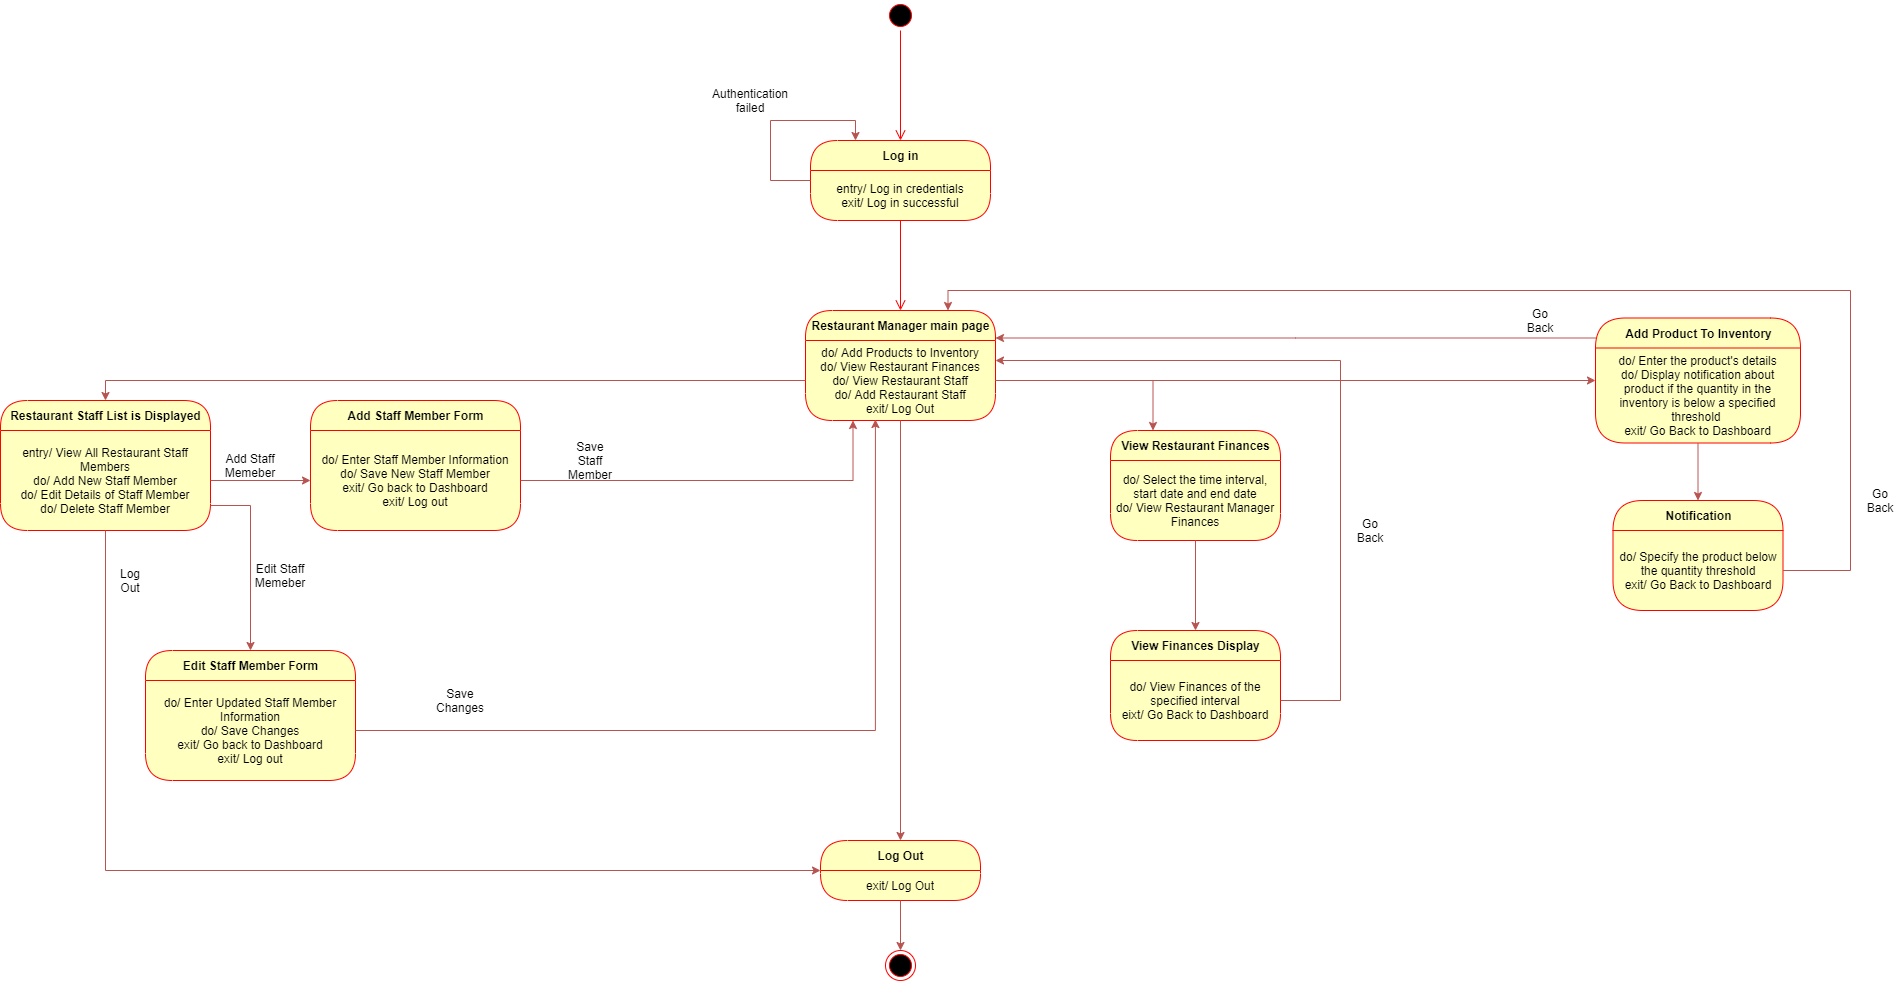

The diagram above was exported from draw.io. Its source (the exported page's mxGraphModel, read from the mxfile embedded in the PNG):
<mxGraphModel dx="2141" dy="582" grid="1" gridSize="10" guides="1" tooltips="1" connect="1" arrows="1" fold="1" page="1" pageScale="1" pageWidth="827" pageHeight="1169" math="0" shadow="0">
  <root>
    <mxCell id="0" />
    <mxCell id="1" parent="0" />
    <mxCell id="K-aiKXqr6bV2gYxCAUEF-2" value="Log in" style="swimlane;html=1;fontStyle=1;align=center;verticalAlign=middle;childLayout=stackLayout;horizontal=1;startSize=30;horizontalStack=0;resizeParent=0;resizeLast=1;container=0;fontColor=#000000;collapsible=0;rounded=1;arcSize=30;strokeColor=#ff0000;fillColor=#ffffc0;swimlaneFillColor=#ffffc0;dropTarget=0;" parent="1" vertex="1">
      <mxGeometry x="330" y="160" width="180" height="80" as="geometry" />
    </mxCell>
    <mxCell id="K-aiKXqr6bV2gYxCAUEF-7" value="entry/ Log in credentials&lt;br&gt;exit/ Log in successful" style="text;html=1;strokeColor=none;fillColor=none;align=center;verticalAlign=middle;spacingLeft=4;spacingRight=4;whiteSpace=wrap;overflow=hidden;rotatable=0;fontColor=#000000;" parent="K-aiKXqr6bV2gYxCAUEF-2" vertex="1">
      <mxGeometry y="30" width="180" height="50" as="geometry" />
    </mxCell>
    <mxCell id="K-aiKXqr6bV2gYxCAUEF-3" value="entry/ Log in credentials&lt;br&gt;exit/ Log in successful" style="text;html=1;strokeColor=none;fillColor=none;align=center;verticalAlign=middle;spacingLeft=4;spacingRight=4;whiteSpace=wrap;overflow=hidden;rotatable=0;fontColor=#000000;" parent="K-aiKXqr6bV2gYxCAUEF-2" vertex="1">
      <mxGeometry y="80" width="180" as="geometry" />
    </mxCell>
    <mxCell id="K-aiKXqr6bV2gYxCAUEF-8" style="edgeStyle=orthogonalEdgeStyle;rounded=0;orthogonalLoop=1;jettySize=auto;html=1;entryX=0.25;entryY=0;entryDx=0;entryDy=0;fillColor=#f8cecc;strokeColor=#b85450;" parent="K-aiKXqr6bV2gYxCAUEF-2" source="K-aiKXqr6bV2gYxCAUEF-7" target="K-aiKXqr6bV2gYxCAUEF-2" edge="1">
      <mxGeometry relative="1" as="geometry">
        <mxPoint x="-50" y="-60" as="targetPoint" />
        <Array as="points">
          <mxPoint x="-40" y="40" />
          <mxPoint x="-40" y="-20" />
          <mxPoint x="45" y="-20" />
        </Array>
      </mxGeometry>
    </mxCell>
    <mxCell id="K-aiKXqr6bV2gYxCAUEF-4" value="" style="edgeStyle=orthogonalEdgeStyle;html=1;verticalAlign=bottom;endArrow=open;endSize=8;strokeColor=#ff0000;entryX=0.5;entryY=0;entryDx=0;entryDy=0;" parent="1" source="K-aiKXqr6bV2gYxCAUEF-2" target="K-aiKXqr6bV2gYxCAUEF-12" edge="1">
      <mxGeometry relative="1" as="geometry">
        <mxPoint x="420" y="320" as="targetPoint" />
      </mxGeometry>
    </mxCell>
    <mxCell id="K-aiKXqr6bV2gYxCAUEF-5" value="" style="ellipse;html=1;shape=startState;fillColor=#000000;strokeColor=#ff0000;" parent="1" vertex="1">
      <mxGeometry x="405" y="20" width="30" height="30" as="geometry" />
    </mxCell>
    <mxCell id="K-aiKXqr6bV2gYxCAUEF-6" value="" style="edgeStyle=orthogonalEdgeStyle;html=1;verticalAlign=bottom;endArrow=open;endSize=8;strokeColor=#ff0000;entryX=0.5;entryY=0;entryDx=0;entryDy=0;" parent="1" source="K-aiKXqr6bV2gYxCAUEF-5" target="K-aiKXqr6bV2gYxCAUEF-2" edge="1">
      <mxGeometry relative="1" as="geometry">
        <mxPoint x="414" y="110" as="targetPoint" />
        <Array as="points" />
      </mxGeometry>
    </mxCell>
    <mxCell id="K-aiKXqr6bV2gYxCAUEF-9" value="Authentication failed" style="text;html=1;strokeColor=none;fillColor=none;align=center;verticalAlign=middle;whiteSpace=wrap;rounded=0;" parent="1" vertex="1">
      <mxGeometry x="250" y="110" width="40" height="20" as="geometry" />
    </mxCell>
    <mxCell id="K-aiKXqr6bV2gYxCAUEF-12" value="Restaurant Manager main page" style="swimlane;html=1;fontStyle=1;align=center;verticalAlign=middle;childLayout=stackLayout;horizontal=1;startSize=30;horizontalStack=0;resizeParent=0;resizeLast=1;container=0;fontColor=#000000;collapsible=0;rounded=1;arcSize=30;strokeColor=#ff0000;fillColor=#ffffc0;swimlaneFillColor=#ffffc0;dropTarget=0;" parent="1" vertex="1">
      <mxGeometry x="325" y="330" width="190" height="110" as="geometry" />
    </mxCell>
    <mxCell id="K-aiKXqr6bV2gYxCAUEF-13" value="do/ Add Products to Inventory&lt;br&gt;do/ View Restaurant Finances&lt;br&gt;do/ View Restaurant Staff&lt;br&gt;do/ Add Restaurant Staff&lt;br&gt;exit/ Log Out" style="text;html=1;strokeColor=none;fillColor=none;align=center;verticalAlign=middle;spacingLeft=4;spacingRight=4;whiteSpace=wrap;overflow=hidden;rotatable=0;fontColor=#000000;" parent="K-aiKXqr6bV2gYxCAUEF-12" vertex="1">
      <mxGeometry y="30" width="190" height="80" as="geometry" />
    </mxCell>
    <mxCell id="MQiLlf1fS5jA79qO9HaA-1" value="Restaurant Staff List is Displayed" style="swimlane;html=1;fontStyle=1;align=center;verticalAlign=middle;childLayout=stackLayout;horizontal=1;startSize=30;horizontalStack=0;resizeParent=0;resizeLast=1;container=0;fontColor=#000000;collapsible=0;rounded=1;arcSize=30;strokeColor=#ff0000;fillColor=#ffffc0;swimlaneFillColor=#ffffc0;dropTarget=0;" vertex="1" parent="1">
      <mxGeometry x="-480" y="420" width="210" height="130" as="geometry" />
    </mxCell>
    <mxCell id="MQiLlf1fS5jA79qO9HaA-2" value="entry/ View All Restaurant Staff Members&lt;br&gt;do/ Add New Staff Member&lt;br&gt;do/ Edit Details of Staff Member&lt;br&gt;do/ Delete Staff Member" style="text;html=1;strokeColor=none;fillColor=none;align=center;verticalAlign=middle;spacingLeft=4;spacingRight=4;whiteSpace=wrap;overflow=hidden;rotatable=0;fontColor=#000000;" vertex="1" parent="MQiLlf1fS5jA79qO9HaA-1">
      <mxGeometry y="30" width="210" height="100" as="geometry" />
    </mxCell>
    <mxCell id="MQiLlf1fS5jA79qO9HaA-4" style="edgeStyle=orthogonalEdgeStyle;rounded=0;orthogonalLoop=1;jettySize=auto;html=1;entryX=0.5;entryY=0;entryDx=0;entryDy=0;fillColor=#f8cecc;strokeColor=#b85450;" edge="1" parent="1" source="K-aiKXqr6bV2gYxCAUEF-13" target="MQiLlf1fS5jA79qO9HaA-1">
      <mxGeometry relative="1" as="geometry" />
    </mxCell>
    <mxCell id="MQiLlf1fS5jA79qO9HaA-5" value="Add Staff Member Form" style="swimlane;html=1;fontStyle=1;align=center;verticalAlign=middle;childLayout=stackLayout;horizontal=1;startSize=30;horizontalStack=0;resizeParent=0;resizeLast=1;container=0;fontColor=#000000;collapsible=0;rounded=1;arcSize=30;strokeColor=#ff0000;fillColor=#ffffc0;swimlaneFillColor=#ffffc0;dropTarget=0;" vertex="1" parent="1">
      <mxGeometry x="-170" y="420" width="210" height="130" as="geometry" />
    </mxCell>
    <mxCell id="MQiLlf1fS5jA79qO9HaA-6" value="do/ Enter Staff Member Information&lt;br&gt;do/ Save New Staff Member&lt;br&gt;exit/ Go back to Dashboard&lt;br&gt;exit/ Log out" style="text;html=1;strokeColor=none;fillColor=none;align=center;verticalAlign=middle;spacingLeft=4;spacingRight=4;whiteSpace=wrap;overflow=hidden;rotatable=0;fontColor=#000000;" vertex="1" parent="MQiLlf1fS5jA79qO9HaA-5">
      <mxGeometry y="30" width="210" height="100" as="geometry" />
    </mxCell>
    <mxCell id="MQiLlf1fS5jA79qO9HaA-8" style="edgeStyle=orthogonalEdgeStyle;rounded=0;orthogonalLoop=1;jettySize=auto;html=1;entryX=0;entryY=0.5;entryDx=0;entryDy=0;fillColor=#f8cecc;strokeColor=#b85450;" edge="1" parent="1" source="MQiLlf1fS5jA79qO9HaA-2" target="MQiLlf1fS5jA79qO9HaA-6">
      <mxGeometry relative="1" as="geometry" />
    </mxCell>
    <mxCell id="MQiLlf1fS5jA79qO9HaA-9" value="Add Staff Memeber" style="text;html=1;strokeColor=none;fillColor=none;align=center;verticalAlign=middle;whiteSpace=wrap;rounded=0;" vertex="1" parent="1">
      <mxGeometry x="-250" y="475" width="40" height="20" as="geometry" />
    </mxCell>
    <mxCell id="MQiLlf1fS5jA79qO9HaA-10" style="edgeStyle=orthogonalEdgeStyle;rounded=0;orthogonalLoop=1;jettySize=auto;html=1;entryX=0.25;entryY=1;entryDx=0;entryDy=0;fillColor=#f8cecc;strokeColor=#b85450;" edge="1" parent="1" source="MQiLlf1fS5jA79qO9HaA-6" target="K-aiKXqr6bV2gYxCAUEF-13">
      <mxGeometry relative="1" as="geometry" />
    </mxCell>
    <mxCell id="MQiLlf1fS5jA79qO9HaA-11" value="Save Staff Member" style="text;html=1;strokeColor=none;fillColor=none;align=center;verticalAlign=middle;whiteSpace=wrap;rounded=0;" vertex="1" parent="1">
      <mxGeometry x="90" y="470" width="40" height="20" as="geometry" />
    </mxCell>
    <mxCell id="MQiLlf1fS5jA79qO9HaA-12" value="Edit Staff Member Form" style="swimlane;html=1;fontStyle=1;align=center;verticalAlign=middle;childLayout=stackLayout;horizontal=1;startSize=30;horizontalStack=0;resizeParent=0;resizeLast=1;container=0;fontColor=#000000;collapsible=0;rounded=1;arcSize=30;strokeColor=#ff0000;fillColor=#ffffc0;swimlaneFillColor=#ffffc0;dropTarget=0;" vertex="1" parent="1">
      <mxGeometry x="-335" y="670" width="210" height="130" as="geometry" />
    </mxCell>
    <mxCell id="MQiLlf1fS5jA79qO9HaA-13" value="do/ Enter Updated Staff Member Information&lt;br&gt;do/ Save Changes&lt;br&gt;exit/ Go back to Dashboard&lt;br&gt;exit/ Log out" style="text;html=1;strokeColor=none;fillColor=none;align=center;verticalAlign=middle;spacingLeft=4;spacingRight=4;whiteSpace=wrap;overflow=hidden;rotatable=0;fontColor=#000000;" vertex="1" parent="MQiLlf1fS5jA79qO9HaA-12">
      <mxGeometry y="30" width="210" height="100" as="geometry" />
    </mxCell>
    <mxCell id="MQiLlf1fS5jA79qO9HaA-14" style="edgeStyle=orthogonalEdgeStyle;rounded=0;orthogonalLoop=1;jettySize=auto;html=1;exitX=1;exitY=0.75;exitDx=0;exitDy=0;fillColor=#f8cecc;strokeColor=#b85450;" edge="1" parent="1" source="MQiLlf1fS5jA79qO9HaA-2" target="MQiLlf1fS5jA79qO9HaA-12">
      <mxGeometry relative="1" as="geometry" />
    </mxCell>
    <mxCell id="MQiLlf1fS5jA79qO9HaA-15" value="Edit Staff Memeber" style="text;html=1;strokeColor=none;fillColor=none;align=center;verticalAlign=middle;whiteSpace=wrap;rounded=0;" vertex="1" parent="1">
      <mxGeometry x="-220" y="585" width="40" height="20" as="geometry" />
    </mxCell>
    <mxCell id="MQiLlf1fS5jA79qO9HaA-16" style="edgeStyle=orthogonalEdgeStyle;rounded=0;orthogonalLoop=1;jettySize=auto;html=1;entryX=0.368;entryY=0.988;entryDx=0;entryDy=0;entryPerimeter=0;fillColor=#f8cecc;strokeColor=#b85450;" edge="1" parent="1" source="MQiLlf1fS5jA79qO9HaA-13" target="K-aiKXqr6bV2gYxCAUEF-13">
      <mxGeometry relative="1" as="geometry" />
    </mxCell>
    <mxCell id="MQiLlf1fS5jA79qO9HaA-17" value="Save Changes" style="text;html=1;strokeColor=none;fillColor=none;align=center;verticalAlign=middle;whiteSpace=wrap;rounded=0;" vertex="1" parent="1">
      <mxGeometry x="-40" y="710" width="40" height="20" as="geometry" />
    </mxCell>
    <mxCell id="MQiLlf1fS5jA79qO9HaA-20" style="edgeStyle=orthogonalEdgeStyle;rounded=0;orthogonalLoop=1;jettySize=auto;html=1;entryX=0.5;entryY=0;entryDx=0;entryDy=0;fillColor=#f8cecc;strokeColor=#b85450;" edge="1" parent="1" source="K-aiKXqr6bV2gYxCAUEF-13" target="MQiLlf1fS5jA79qO9HaA-23">
      <mxGeometry relative="1" as="geometry">
        <mxPoint x="420" y="880" as="targetPoint" />
      </mxGeometry>
    </mxCell>
    <mxCell id="MQiLlf1fS5jA79qO9HaA-22" value="Log Out" style="text;html=1;strokeColor=none;fillColor=none;align=center;verticalAlign=middle;whiteSpace=wrap;rounded=0;" vertex="1" parent="1">
      <mxGeometry x="-370" y="590" width="40" height="20" as="geometry" />
    </mxCell>
    <mxCell id="MQiLlf1fS5jA79qO9HaA-23" value="Log Out" style="swimlane;html=1;fontStyle=1;align=center;verticalAlign=middle;childLayout=stackLayout;horizontal=1;startSize=30;horizontalStack=0;resizeParent=0;resizeLast=1;container=0;fontColor=#000000;collapsible=0;rounded=1;arcSize=30;strokeColor=#ff0000;fillColor=#ffffc0;swimlaneFillColor=#ffffc0;dropTarget=0;" vertex="1" parent="1">
      <mxGeometry x="340" y="860" width="160" height="60" as="geometry" />
    </mxCell>
    <mxCell id="MQiLlf1fS5jA79qO9HaA-24" value="exit/ Log Out" style="text;html=1;strokeColor=none;fillColor=none;align=center;verticalAlign=middle;spacingLeft=4;spacingRight=4;whiteSpace=wrap;overflow=hidden;rotatable=0;fontColor=#000000;" vertex="1" parent="MQiLlf1fS5jA79qO9HaA-23">
      <mxGeometry y="30" width="160" height="30" as="geometry" />
    </mxCell>
    <mxCell id="MQiLlf1fS5jA79qO9HaA-29" value="Subtitle" style="text;html=1;strokeColor=none;fillColor=none;align=center;verticalAlign=middle;spacingLeft=4;spacingRight=4;whiteSpace=wrap;overflow=hidden;rotatable=0;fontColor=#000000;" vertex="1" parent="MQiLlf1fS5jA79qO9HaA-23">
      <mxGeometry y="60" width="160" as="geometry" />
    </mxCell>
    <mxCell id="MQiLlf1fS5jA79qO9HaA-26" value="" style="ellipse;html=1;shape=endState;fillColor=#000000;strokeColor=#ff0000;" vertex="1" parent="1">
      <mxGeometry x="405" y="970" width="30" height="30" as="geometry" />
    </mxCell>
    <mxCell id="MQiLlf1fS5jA79qO9HaA-27" style="edgeStyle=orthogonalEdgeStyle;rounded=0;orthogonalLoop=1;jettySize=auto;html=1;entryX=0;entryY=0;entryDx=0;entryDy=0;fillColor=#f8cecc;strokeColor=#b85450;" edge="1" parent="1" source="MQiLlf1fS5jA79qO9HaA-2" target="MQiLlf1fS5jA79qO9HaA-24">
      <mxGeometry relative="1" as="geometry">
        <Array as="points">
          <mxPoint x="-375" y="890" />
        </Array>
      </mxGeometry>
    </mxCell>
    <mxCell id="MQiLlf1fS5jA79qO9HaA-28" style="edgeStyle=orthogonalEdgeStyle;rounded=0;orthogonalLoop=1;jettySize=auto;html=1;fillColor=#f8cecc;strokeColor=#b85450;" edge="1" parent="1" source="MQiLlf1fS5jA79qO9HaA-24" target="MQiLlf1fS5jA79qO9HaA-26">
      <mxGeometry relative="1" as="geometry" />
    </mxCell>
    <mxCell id="MQiLlf1fS5jA79qO9HaA-32" value="View Restaurant Finances" style="swimlane;html=1;fontStyle=1;align=center;verticalAlign=middle;childLayout=stackLayout;horizontal=1;startSize=30;horizontalStack=0;resizeParent=0;resizeLast=1;container=0;fontColor=#000000;collapsible=0;rounded=1;arcSize=30;strokeColor=#ff0000;fillColor=#ffffc0;swimlaneFillColor=#ffffc0;dropTarget=0;" vertex="1" parent="1">
      <mxGeometry x="630" y="450" width="170" height="110" as="geometry" />
    </mxCell>
    <mxCell id="MQiLlf1fS5jA79qO9HaA-33" value="do/ Select the time interval, start date and end date&lt;br&gt;do/ View Restaurant Manager Finances" style="text;html=1;strokeColor=none;fillColor=none;align=center;verticalAlign=middle;spacingLeft=4;spacingRight=4;whiteSpace=wrap;overflow=hidden;rotatable=0;fontColor=#000000;" vertex="1" parent="MQiLlf1fS5jA79qO9HaA-32">
      <mxGeometry y="30" width="170" height="80" as="geometry" />
    </mxCell>
    <mxCell id="MQiLlf1fS5jA79qO9HaA-36" value="View Finances Display" style="swimlane;html=1;fontStyle=1;align=center;verticalAlign=middle;childLayout=stackLayout;horizontal=1;startSize=30;horizontalStack=0;resizeParent=0;resizeLast=1;container=0;fontColor=#000000;collapsible=0;rounded=1;arcSize=30;strokeColor=#ff0000;fillColor=#ffffc0;swimlaneFillColor=#ffffc0;dropTarget=0;" vertex="1" parent="1">
      <mxGeometry x="630" y="650" width="170" height="110" as="geometry" />
    </mxCell>
    <mxCell id="MQiLlf1fS5jA79qO9HaA-37" value="do/ View Finances of the specified interval&lt;br&gt;eixt/ Go Back to Dashboard" style="text;html=1;strokeColor=none;fillColor=none;align=center;verticalAlign=middle;spacingLeft=4;spacingRight=4;whiteSpace=wrap;overflow=hidden;rotatable=0;fontColor=#000000;" vertex="1" parent="MQiLlf1fS5jA79qO9HaA-36">
      <mxGeometry y="30" width="170" height="80" as="geometry" />
    </mxCell>
    <mxCell id="MQiLlf1fS5jA79qO9HaA-50" value="do/ View Finances of the specified interval&lt;br&gt;eixt/ Go Back to Dashboard" style="text;html=1;strokeColor=none;fillColor=none;align=center;verticalAlign=middle;spacingLeft=4;spacingRight=4;whiteSpace=wrap;overflow=hidden;rotatable=0;fontColor=#000000;" vertex="1" parent="MQiLlf1fS5jA79qO9HaA-36">
      <mxGeometry y="110" width="170" as="geometry" />
    </mxCell>
    <mxCell id="MQiLlf1fS5jA79qO9HaA-38" style="edgeStyle=orthogonalEdgeStyle;rounded=0;orthogonalLoop=1;jettySize=auto;html=1;entryX=0.5;entryY=0;entryDx=0;entryDy=0;fillColor=#f8cecc;strokeColor=#b85450;" edge="1" parent="1" source="MQiLlf1fS5jA79qO9HaA-33" target="MQiLlf1fS5jA79qO9HaA-36">
      <mxGeometry relative="1" as="geometry" />
    </mxCell>
    <mxCell id="MQiLlf1fS5jA79qO9HaA-41" value="Go Back" style="text;html=1;strokeColor=none;fillColor=none;align=center;verticalAlign=middle;whiteSpace=wrap;rounded=0;" vertex="1" parent="1">
      <mxGeometry x="1380" y="510" width="40" height="20" as="geometry" />
    </mxCell>
    <mxCell id="MQiLlf1fS5jA79qO9HaA-44" value="Go Back" style="text;html=1;strokeColor=none;fillColor=none;align=center;verticalAlign=middle;whiteSpace=wrap;rounded=0;" vertex="1" parent="1">
      <mxGeometry x="870" y="540" width="40" height="20" as="geometry" />
    </mxCell>
    <mxCell id="MQiLlf1fS5jA79qO9HaA-45" style="edgeStyle=orthogonalEdgeStyle;rounded=0;orthogonalLoop=1;jettySize=auto;html=1;entryX=0.25;entryY=0;entryDx=0;entryDy=0;fillColor=#f8cecc;strokeColor=#b85450;" edge="1" parent="1" source="K-aiKXqr6bV2gYxCAUEF-13" target="MQiLlf1fS5jA79qO9HaA-32">
      <mxGeometry relative="1" as="geometry" />
    </mxCell>
    <mxCell id="MQiLlf1fS5jA79qO9HaA-59" style="edgeStyle=orthogonalEdgeStyle;rounded=0;orthogonalLoop=1;jettySize=auto;html=1;entryX=1;entryY=0.25;entryDx=0;entryDy=0;fillColor=#f8cecc;strokeColor=#b85450;" edge="1" parent="1" source="MQiLlf1fS5jA79qO9HaA-47" target="K-aiKXqr6bV2gYxCAUEF-12">
      <mxGeometry relative="1" as="geometry">
        <Array as="points">
          <mxPoint x="815" y="358" />
        </Array>
      </mxGeometry>
    </mxCell>
    <mxCell id="MQiLlf1fS5jA79qO9HaA-47" value="Add Product To Inventory" style="swimlane;html=1;fontStyle=1;align=center;verticalAlign=middle;childLayout=stackLayout;horizontal=1;startSize=30;horizontalStack=0;resizeParent=0;resizeLast=1;container=0;fontColor=#000000;collapsible=0;rounded=1;arcSize=42;strokeColor=#ff0000;fillColor=#ffffc0;swimlaneFillColor=#ffffc0;dropTarget=0;" vertex="1" parent="1">
      <mxGeometry x="1115" y="337.5" width="205" height="125" as="geometry" />
    </mxCell>
    <mxCell id="MQiLlf1fS5jA79qO9HaA-48" value="do/ Enter the product's details&lt;br&gt;do/ Display notification about product if the quantity in the inventory is below a specified threshold &lt;br&gt;exit/ Go Back to Dashboard" style="text;html=1;strokeColor=none;fillColor=none;align=center;verticalAlign=middle;spacingLeft=4;spacingRight=4;whiteSpace=wrap;overflow=hidden;rotatable=0;fontColor=#000000;" vertex="1" parent="MQiLlf1fS5jA79qO9HaA-47">
      <mxGeometry y="30" width="205" height="95" as="geometry" />
    </mxCell>
    <mxCell id="MQiLlf1fS5jA79qO9HaA-49" style="edgeStyle=orthogonalEdgeStyle;rounded=0;orthogonalLoop=1;jettySize=auto;html=1;entryX=0;entryY=0.5;entryDx=0;entryDy=0;fillColor=#f8cecc;strokeColor=#b85450;" edge="1" parent="1" source="K-aiKXqr6bV2gYxCAUEF-13" target="MQiLlf1fS5jA79qO9HaA-47">
      <mxGeometry relative="1" as="geometry" />
    </mxCell>
    <mxCell id="MQiLlf1fS5jA79qO9HaA-52" value="Notification" style="swimlane;html=1;fontStyle=1;align=center;verticalAlign=middle;childLayout=stackLayout;horizontal=1;startSize=30;horizontalStack=0;resizeParent=0;resizeLast=1;container=0;fontColor=#000000;collapsible=0;rounded=1;arcSize=42;strokeColor=#ff0000;fillColor=#ffffc0;swimlaneFillColor=#ffffc0;dropTarget=0;" vertex="1" parent="1">
      <mxGeometry x="1132.5" y="520" width="170" height="110" as="geometry" />
    </mxCell>
    <mxCell id="MQiLlf1fS5jA79qO9HaA-53" value="do/ Specify the product below the quantity threshold&lt;br&gt;exit/ Go Back to Dashboard" style="text;html=1;strokeColor=none;fillColor=none;align=center;verticalAlign=middle;spacingLeft=4;spacingRight=4;whiteSpace=wrap;overflow=hidden;rotatable=0;fontColor=#000000;" vertex="1" parent="MQiLlf1fS5jA79qO9HaA-52">
      <mxGeometry y="30" width="170" height="80" as="geometry" />
    </mxCell>
    <mxCell id="MQiLlf1fS5jA79qO9HaA-54" style="edgeStyle=orthogonalEdgeStyle;rounded=0;orthogonalLoop=1;jettySize=auto;html=1;entryX=0.5;entryY=0;entryDx=0;entryDy=0;fillColor=#f8cecc;strokeColor=#b85450;" edge="1" parent="1" source="MQiLlf1fS5jA79qO9HaA-48" target="MQiLlf1fS5jA79qO9HaA-52">
      <mxGeometry relative="1" as="geometry" />
    </mxCell>
    <mxCell id="MQiLlf1fS5jA79qO9HaA-66" style="edgeStyle=orthogonalEdgeStyle;rounded=0;orthogonalLoop=1;jettySize=auto;html=1;entryX=0.75;entryY=0;entryDx=0;entryDy=0;fillColor=#f8cecc;strokeColor=#b85450;" edge="1" parent="1" source="MQiLlf1fS5jA79qO9HaA-53" target="K-aiKXqr6bV2gYxCAUEF-12">
      <mxGeometry relative="1" as="geometry">
        <Array as="points">
          <mxPoint x="1370" y="590" />
          <mxPoint x="1370" y="310" />
          <mxPoint x="468" y="310" />
        </Array>
      </mxGeometry>
    </mxCell>
    <mxCell id="MQiLlf1fS5jA79qO9HaA-67" style="edgeStyle=orthogonalEdgeStyle;rounded=0;orthogonalLoop=1;jettySize=auto;html=1;entryX=1;entryY=0.25;entryDx=0;entryDy=0;fillColor=#f8cecc;strokeColor=#b85450;" edge="1" parent="1" source="MQiLlf1fS5jA79qO9HaA-37" target="K-aiKXqr6bV2gYxCAUEF-13">
      <mxGeometry relative="1" as="geometry">
        <Array as="points">
          <mxPoint x="860" y="720" />
          <mxPoint x="860" y="380" />
        </Array>
      </mxGeometry>
    </mxCell>
    <mxCell id="MQiLlf1fS5jA79qO9HaA-68" value="Go Back" style="text;html=1;strokeColor=none;fillColor=none;align=center;verticalAlign=middle;whiteSpace=wrap;rounded=0;" vertex="1" parent="1">
      <mxGeometry x="1040" y="330" width="40" height="20" as="geometry" />
    </mxCell>
  </root>
</mxGraphModel>